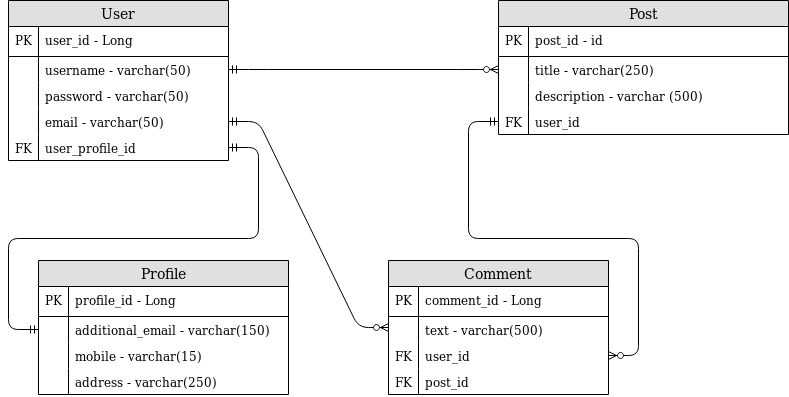

The diagram above was exported from draw.io. Its source (the exported page's mxGraphModel, read from the mxfile embedded in the PNG):
<mxGraphModel dx="1021" dy="802" grid="1" gridSize="10" guides="1" tooltips="1" connect="1" arrows="1" fold="1" page="1" pageScale="1" pageWidth="850" pageHeight="1100" background="#ffffff" math="0" shadow="0">
  <root>
    <mxCell id="0" />
    <mxCell id="1" parent="0" />
    <mxCell id="tFFNzO63kvoGKm3xWK_1-42" value="User" style="swimlane;fontStyle=0;childLayout=stackLayout;horizontal=1;startSize=26;fillColor=#e0e0e0;horizontalStack=0;resizeParent=1;resizeParentMax=0;resizeLast=0;collapsible=1;marginBottom=0;swimlaneFillColor=#ffffff;align=center;fontSize=14;" parent="1" vertex="1">
      <mxGeometry x="20" y="20" width="220" height="160" as="geometry" />
    </mxCell>
    <mxCell id="tFFNzO63kvoGKm3xWK_1-43" value="user_id - Long" style="shape=partialRectangle;top=0;left=0;right=0;bottom=1;align=left;verticalAlign=middle;fillColor=none;spacingLeft=34;spacingRight=4;overflow=hidden;rotatable=0;points=[[0,0.5],[1,0.5]];portConstraint=eastwest;dropTarget=0;fontStyle=0;fontSize=12;" parent="tFFNzO63kvoGKm3xWK_1-42" vertex="1">
      <mxGeometry y="26" width="220" height="30" as="geometry" />
    </mxCell>
    <mxCell id="tFFNzO63kvoGKm3xWK_1-44" value="PK" style="shape=partialRectangle;top=0;left=0;bottom=0;fillColor=none;align=left;verticalAlign=middle;spacingLeft=4;spacingRight=4;overflow=hidden;rotatable=0;points=[];portConstraint=eastwest;part=1;fontSize=12;" parent="tFFNzO63kvoGKm3xWK_1-43" vertex="1" connectable="0">
      <mxGeometry width="30" height="30" as="geometry" />
    </mxCell>
    <mxCell id="tFFNzO63kvoGKm3xWK_1-45" value="username - varchar(50)" style="shape=partialRectangle;top=0;left=0;right=0;bottom=0;align=left;verticalAlign=top;fillColor=none;spacingLeft=34;spacingRight=4;overflow=hidden;rotatable=0;points=[[0,0.5],[1,0.5]];portConstraint=eastwest;dropTarget=0;fontSize=12;" parent="tFFNzO63kvoGKm3xWK_1-42" vertex="1">
      <mxGeometry y="56" width="220" height="26" as="geometry" />
    </mxCell>
    <mxCell id="tFFNzO63kvoGKm3xWK_1-46" value="" style="shape=partialRectangle;top=0;left=0;bottom=0;fillColor=none;align=left;verticalAlign=top;spacingLeft=4;spacingRight=4;overflow=hidden;rotatable=0;points=[];portConstraint=eastwest;part=1;fontSize=12;" parent="tFFNzO63kvoGKm3xWK_1-45" vertex="1" connectable="0">
      <mxGeometry width="30" height="26" as="geometry" />
    </mxCell>
    <mxCell id="tFFNzO63kvoGKm3xWK_1-47" value="password - varchar(50)" style="shape=partialRectangle;top=0;left=0;right=0;bottom=0;align=left;verticalAlign=top;fillColor=none;spacingLeft=34;spacingRight=4;overflow=hidden;rotatable=0;points=[[0,0.5],[1,0.5]];portConstraint=eastwest;dropTarget=0;fontSize=12;" parent="tFFNzO63kvoGKm3xWK_1-42" vertex="1">
      <mxGeometry y="82" width="220" height="26" as="geometry" />
    </mxCell>
    <mxCell id="tFFNzO63kvoGKm3xWK_1-48" value="" style="shape=partialRectangle;top=0;left=0;bottom=0;fillColor=none;align=left;verticalAlign=top;spacingLeft=4;spacingRight=4;overflow=hidden;rotatable=0;points=[];portConstraint=eastwest;part=1;fontSize=12;" parent="tFFNzO63kvoGKm3xWK_1-47" vertex="1" connectable="0">
      <mxGeometry width="30" height="26" as="geometry" />
    </mxCell>
    <mxCell id="tFFNzO63kvoGKm3xWK_1-49" value="email - varchar(50)" style="shape=partialRectangle;top=0;left=0;right=0;bottom=0;align=left;verticalAlign=top;fillColor=none;spacingLeft=34;spacingRight=4;overflow=hidden;rotatable=0;points=[[0,0.5],[1,0.5]];portConstraint=eastwest;dropTarget=0;fontSize=12;" parent="tFFNzO63kvoGKm3xWK_1-42" vertex="1">
      <mxGeometry y="108" width="220" height="26" as="geometry" />
    </mxCell>
    <mxCell id="tFFNzO63kvoGKm3xWK_1-50" value="" style="shape=partialRectangle;top=0;left=0;bottom=0;fillColor=none;align=left;verticalAlign=top;spacingLeft=4;spacingRight=4;overflow=hidden;rotatable=0;points=[];portConstraint=eastwest;part=1;fontSize=12;" parent="tFFNzO63kvoGKm3xWK_1-49" vertex="1" connectable="0">
      <mxGeometry width="30" height="26" as="geometry" />
    </mxCell>
    <mxCell id="3HlD4oLFhMaaYrghvePF-17" value="user_profile_id" style="shape=partialRectangle;top=0;left=0;right=0;bottom=0;align=left;verticalAlign=top;fillColor=none;spacingLeft=34;spacingRight=4;overflow=hidden;rotatable=0;points=[[0,0.5],[1,0.5]];portConstraint=eastwest;dropTarget=0;fontSize=12;" vertex="1" parent="tFFNzO63kvoGKm3xWK_1-42">
      <mxGeometry y="134" width="220" height="26" as="geometry" />
    </mxCell>
    <mxCell id="3HlD4oLFhMaaYrghvePF-18" value="FK" style="shape=partialRectangle;top=0;left=0;bottom=0;fillColor=none;align=left;verticalAlign=top;spacingLeft=4;spacingRight=4;overflow=hidden;rotatable=0;points=[];portConstraint=eastwest;part=1;fontSize=12;" vertex="1" connectable="0" parent="3HlD4oLFhMaaYrghvePF-17">
      <mxGeometry width="30" height="26" as="geometry" />
    </mxCell>
    <mxCell id="tFFNzO63kvoGKm3xWK_1-51" value="Post" style="swimlane;fontStyle=0;childLayout=stackLayout;horizontal=1;startSize=26;fillColor=#e0e0e0;horizontalStack=0;resizeParent=1;resizeParentMax=0;resizeLast=0;collapsible=1;marginBottom=0;swimlaneFillColor=#ffffff;align=center;fontSize=14;" parent="1" vertex="1">
      <mxGeometry x="510" y="20" width="290" height="134" as="geometry" />
    </mxCell>
    <mxCell id="tFFNzO63kvoGKm3xWK_1-52" value="post_id - id" style="shape=partialRectangle;top=0;left=0;right=0;bottom=1;align=left;verticalAlign=middle;fillColor=none;spacingLeft=34;spacingRight=4;overflow=hidden;rotatable=0;points=[[0,0.5],[1,0.5]];portConstraint=eastwest;dropTarget=0;fontStyle=0;fontSize=12;" parent="tFFNzO63kvoGKm3xWK_1-51" vertex="1">
      <mxGeometry y="26" width="290" height="30" as="geometry" />
    </mxCell>
    <mxCell id="tFFNzO63kvoGKm3xWK_1-53" value="PK" style="shape=partialRectangle;top=0;left=0;bottom=0;fillColor=none;align=left;verticalAlign=middle;spacingLeft=4;spacingRight=4;overflow=hidden;rotatable=0;points=[];portConstraint=eastwest;part=1;fontSize=12;" parent="tFFNzO63kvoGKm3xWK_1-52" vertex="1" connectable="0">
      <mxGeometry width="30" height="30" as="geometry" />
    </mxCell>
    <mxCell id="tFFNzO63kvoGKm3xWK_1-54" value="title - varchar(250)&#10;" style="shape=partialRectangle;top=0;left=0;right=0;bottom=0;align=left;verticalAlign=top;fillColor=none;spacingLeft=34;spacingRight=4;overflow=hidden;rotatable=0;points=[[0,0.5],[1,0.5]];portConstraint=eastwest;dropTarget=0;fontSize=12;" parent="tFFNzO63kvoGKm3xWK_1-51" vertex="1">
      <mxGeometry y="56" width="290" height="26" as="geometry" />
    </mxCell>
    <mxCell id="tFFNzO63kvoGKm3xWK_1-55" value="" style="shape=partialRectangle;top=0;left=0;bottom=0;fillColor=none;align=left;verticalAlign=top;spacingLeft=4;spacingRight=4;overflow=hidden;rotatable=0;points=[];portConstraint=eastwest;part=1;fontSize=12;" parent="tFFNzO63kvoGKm3xWK_1-54" vertex="1" connectable="0">
      <mxGeometry width="30" height="26" as="geometry" />
    </mxCell>
    <mxCell id="tFFNzO63kvoGKm3xWK_1-56" value="description - varchar (500)&#10;" style="shape=partialRectangle;top=0;left=0;right=0;bottom=0;align=left;verticalAlign=top;fillColor=none;spacingLeft=34;spacingRight=4;overflow=hidden;rotatable=0;points=[[0,0.5],[1,0.5]];portConstraint=eastwest;dropTarget=0;fontSize=12;" parent="tFFNzO63kvoGKm3xWK_1-51" vertex="1">
      <mxGeometry y="82" width="290" height="26" as="geometry" />
    </mxCell>
    <mxCell id="tFFNzO63kvoGKm3xWK_1-57" value="" style="shape=partialRectangle;top=0;left=0;bottom=0;fillColor=none;align=left;verticalAlign=top;spacingLeft=4;spacingRight=4;overflow=hidden;rotatable=0;points=[];portConstraint=eastwest;part=1;fontSize=12;" parent="tFFNzO63kvoGKm3xWK_1-56" vertex="1" connectable="0">
      <mxGeometry width="30" height="26" as="geometry" />
    </mxCell>
    <mxCell id="tFFNzO63kvoGKm3xWK_1-58" value="user_id" style="shape=partialRectangle;top=0;left=0;right=0;bottom=0;align=left;verticalAlign=top;fillColor=none;spacingLeft=34;spacingRight=4;overflow=hidden;rotatable=0;points=[[0,0.5],[1,0.5]];portConstraint=eastwest;dropTarget=0;fontSize=12;" parent="tFFNzO63kvoGKm3xWK_1-51" vertex="1">
      <mxGeometry y="108" width="290" height="26" as="geometry" />
    </mxCell>
    <mxCell id="tFFNzO63kvoGKm3xWK_1-59" value="FK" style="shape=partialRectangle;top=0;left=0;bottom=0;fillColor=none;align=left;verticalAlign=top;spacingLeft=4;spacingRight=4;overflow=hidden;rotatable=0;points=[];portConstraint=eastwest;part=1;fontSize=12;" parent="tFFNzO63kvoGKm3xWK_1-58" vertex="1" connectable="0">
      <mxGeometry width="30" height="26" as="geometry" />
    </mxCell>
    <mxCell id="tFFNzO63kvoGKm3xWK_1-60" value="Comment" style="swimlane;fontStyle=0;childLayout=stackLayout;horizontal=1;startSize=26;fillColor=#e0e0e0;horizontalStack=0;resizeParent=1;resizeParentMax=0;resizeLast=0;collapsible=1;marginBottom=0;swimlaneFillColor=#ffffff;align=center;fontSize=14;" parent="1" vertex="1">
      <mxGeometry x="400" y="280" width="220" height="134" as="geometry" />
    </mxCell>
    <mxCell id="tFFNzO63kvoGKm3xWK_1-61" value="comment_id - Long" style="shape=partialRectangle;top=0;left=0;right=0;bottom=1;align=left;verticalAlign=middle;fillColor=none;spacingLeft=34;spacingRight=4;overflow=hidden;rotatable=0;points=[[0,0.5],[1,0.5]];portConstraint=eastwest;dropTarget=0;fontStyle=0;fontSize=12;" parent="tFFNzO63kvoGKm3xWK_1-60" vertex="1">
      <mxGeometry y="26" width="220" height="30" as="geometry" />
    </mxCell>
    <mxCell id="tFFNzO63kvoGKm3xWK_1-62" value="PK" style="shape=partialRectangle;top=0;left=0;bottom=0;fillColor=none;align=left;verticalAlign=middle;spacingLeft=4;spacingRight=4;overflow=hidden;rotatable=0;points=[];portConstraint=eastwest;part=1;fontSize=12;" parent="tFFNzO63kvoGKm3xWK_1-61" vertex="1" connectable="0">
      <mxGeometry width="30" height="30" as="geometry" />
    </mxCell>
    <mxCell id="tFFNzO63kvoGKm3xWK_1-65" value="text - varchar(500)" style="shape=partialRectangle;top=0;left=0;right=0;bottom=0;align=left;verticalAlign=top;fillColor=none;spacingLeft=34;spacingRight=4;overflow=hidden;rotatable=0;points=[[0,0.5],[1,0.5]];portConstraint=eastwest;dropTarget=0;fontSize=12;" parent="tFFNzO63kvoGKm3xWK_1-60" vertex="1">
      <mxGeometry y="56" width="220" height="26" as="geometry" />
    </mxCell>
    <mxCell id="tFFNzO63kvoGKm3xWK_1-66" value="" style="shape=partialRectangle;top=0;left=0;bottom=0;fillColor=none;align=left;verticalAlign=top;spacingLeft=4;spacingRight=4;overflow=hidden;rotatable=0;points=[];portConstraint=eastwest;part=1;fontSize=12;" parent="tFFNzO63kvoGKm3xWK_1-65" vertex="1" connectable="0">
      <mxGeometry width="30" height="26" as="geometry" />
    </mxCell>
    <mxCell id="tFFNzO63kvoGKm3xWK_1-67" value="user_id" style="shape=partialRectangle;top=0;left=0;right=0;bottom=0;align=left;verticalAlign=top;fillColor=none;spacingLeft=34;spacingRight=4;overflow=hidden;rotatable=0;points=[[0,0.5],[1,0.5]];portConstraint=eastwest;dropTarget=0;fontSize=12;" parent="tFFNzO63kvoGKm3xWK_1-60" vertex="1">
      <mxGeometry y="82" width="220" height="26" as="geometry" />
    </mxCell>
    <mxCell id="tFFNzO63kvoGKm3xWK_1-68" value="FK" style="shape=partialRectangle;top=0;left=0;bottom=0;fillColor=none;align=left;verticalAlign=top;spacingLeft=4;spacingRight=4;overflow=hidden;rotatable=0;points=[];portConstraint=eastwest;part=1;fontSize=12;" parent="tFFNzO63kvoGKm3xWK_1-67" vertex="1" connectable="0">
      <mxGeometry width="30" height="26" as="geometry" />
    </mxCell>
    <mxCell id="tFFNzO63kvoGKm3xWK_1-69" value="post_id" style="shape=partialRectangle;top=0;left=0;right=0;bottom=0;align=left;verticalAlign=top;fillColor=none;spacingLeft=34;spacingRight=4;overflow=hidden;rotatable=0;points=[[0,0.5],[1,0.5]];portConstraint=eastwest;dropTarget=0;fontSize=12;" parent="tFFNzO63kvoGKm3xWK_1-60" vertex="1">
      <mxGeometry y="108" width="220" height="26" as="geometry" />
    </mxCell>
    <mxCell id="tFFNzO63kvoGKm3xWK_1-70" value="FK" style="shape=partialRectangle;top=0;left=0;bottom=0;fillColor=none;align=left;verticalAlign=top;spacingLeft=4;spacingRight=4;overflow=hidden;rotatable=0;points=[];portConstraint=eastwest;part=1;fontSize=12;" parent="tFFNzO63kvoGKm3xWK_1-69" vertex="1" connectable="0">
      <mxGeometry width="30" height="26" as="geometry" />
    </mxCell>
    <mxCell id="tFFNzO63kvoGKm3xWK_1-71" value="" style="edgeStyle=entityRelationEdgeStyle;fontSize=12;html=1;endArrow=ERzeroToMany;startArrow=ERmandOne;exitX=1;exitY=0.5;exitDx=0;exitDy=0;entryX=0;entryY=0.5;entryDx=0;entryDy=0;" parent="1" source="tFFNzO63kvoGKm3xWK_1-45" target="tFFNzO63kvoGKm3xWK_1-54" edge="1">
      <mxGeometry width="100" height="100" relative="1" as="geometry">
        <mxPoint x="350" y="240" as="sourcePoint" />
        <mxPoint x="450" y="140" as="targetPoint" />
      </mxGeometry>
    </mxCell>
    <mxCell id="tFFNzO63kvoGKm3xWK_1-72" value="" style="edgeStyle=entityRelationEdgeStyle;fontSize=12;html=1;endArrow=ERzeroToMany;startArrow=ERmandOne;exitX=1;exitY=0.5;exitDx=0;exitDy=0;" parent="1" target="tFFNzO63kvoGKm3xWK_1-60" edge="1">
      <mxGeometry width="100" height="100" relative="1" as="geometry">
        <mxPoint x="240" y="141" as="sourcePoint" />
        <mxPoint x="510" y="263" as="targetPoint" />
      </mxGeometry>
    </mxCell>
    <mxCell id="tFFNzO63kvoGKm3xWK_1-73" value="" style="edgeStyle=entityRelationEdgeStyle;fontSize=12;html=1;endArrow=ERmandOne;startArrow=ERzeroToMany;entryX=0;entryY=0.5;entryDx=0;entryDy=0;exitX=1;exitY=0.5;exitDx=0;exitDy=0;" parent="1" target="tFFNzO63kvoGKm3xWK_1-58" edge="1" source="tFFNzO63kvoGKm3xWK_1-67">
      <mxGeometry width="100" height="100" relative="1" as="geometry">
        <mxPoint x="480" y="289" as="sourcePoint" />
        <mxPoint x="540" y="210" as="targetPoint" />
      </mxGeometry>
    </mxCell>
    <mxCell id="3HlD4oLFhMaaYrghvePF-2" value="Profile" style="swimlane;fontStyle=0;childLayout=stackLayout;horizontal=1;startSize=26;fillColor=#e0e0e0;horizontalStack=0;resizeParent=1;resizeParentMax=0;resizeLast=0;collapsible=1;marginBottom=0;swimlaneFillColor=#ffffff;align=center;fontSize=14;" vertex="1" parent="1">
      <mxGeometry x="50" y="280" width="250" height="134" as="geometry" />
    </mxCell>
    <mxCell id="3HlD4oLFhMaaYrghvePF-3" value="profile_id - Long" style="shape=partialRectangle;top=0;left=0;right=0;bottom=1;align=left;verticalAlign=middle;fillColor=none;spacingLeft=34;spacingRight=4;overflow=hidden;rotatable=0;points=[[0,0.5],[1,0.5]];portConstraint=eastwest;dropTarget=0;fontStyle=0;fontSize=12;" vertex="1" parent="3HlD4oLFhMaaYrghvePF-2">
      <mxGeometry y="26" width="250" height="30" as="geometry" />
    </mxCell>
    <mxCell id="3HlD4oLFhMaaYrghvePF-4" value="PK" style="shape=partialRectangle;top=0;left=0;bottom=0;fillColor=none;align=left;verticalAlign=middle;spacingLeft=4;spacingRight=4;overflow=hidden;rotatable=0;points=[];portConstraint=eastwest;part=1;fontSize=12;" vertex="1" connectable="0" parent="3HlD4oLFhMaaYrghvePF-3">
      <mxGeometry width="30" height="30" as="geometry" />
    </mxCell>
    <mxCell id="3HlD4oLFhMaaYrghvePF-5" value="additional_email - varchar(150)" style="shape=partialRectangle;top=0;left=0;right=0;bottom=0;align=left;verticalAlign=top;fillColor=none;spacingLeft=34;spacingRight=4;overflow=hidden;rotatable=0;points=[[0,0.5],[1,0.5]];portConstraint=eastwest;dropTarget=0;fontSize=12;" vertex="1" parent="3HlD4oLFhMaaYrghvePF-2">
      <mxGeometry y="56" width="250" height="26" as="geometry" />
    </mxCell>
    <mxCell id="3HlD4oLFhMaaYrghvePF-6" value="" style="shape=partialRectangle;top=0;left=0;bottom=0;fillColor=none;align=left;verticalAlign=top;spacingLeft=4;spacingRight=4;overflow=hidden;rotatable=0;points=[];portConstraint=eastwest;part=1;fontSize=12;" vertex="1" connectable="0" parent="3HlD4oLFhMaaYrghvePF-5">
      <mxGeometry width="30" height="26" as="geometry" />
    </mxCell>
    <mxCell id="3HlD4oLFhMaaYrghvePF-13" value="mobile - varchar(15)" style="shape=partialRectangle;top=0;left=0;right=0;bottom=0;align=left;verticalAlign=top;fillColor=none;spacingLeft=34;spacingRight=4;overflow=hidden;rotatable=0;points=[[0,0.5],[1,0.5]];portConstraint=eastwest;dropTarget=0;fontSize=12;" vertex="1" parent="3HlD4oLFhMaaYrghvePF-2">
      <mxGeometry y="82" width="250" height="26" as="geometry" />
    </mxCell>
    <mxCell id="3HlD4oLFhMaaYrghvePF-14" value="" style="shape=partialRectangle;top=0;left=0;bottom=0;fillColor=none;align=left;verticalAlign=top;spacingLeft=4;spacingRight=4;overflow=hidden;rotatable=0;points=[];portConstraint=eastwest;part=1;fontSize=12;" vertex="1" connectable="0" parent="3HlD4oLFhMaaYrghvePF-13">
      <mxGeometry width="30" height="26" as="geometry" />
    </mxCell>
    <mxCell id="3HlD4oLFhMaaYrghvePF-15" value="address - varchar(250)" style="shape=partialRectangle;top=0;left=0;right=0;bottom=0;align=left;verticalAlign=top;fillColor=none;spacingLeft=34;spacingRight=4;overflow=hidden;rotatable=0;points=[[0,0.5],[1,0.5]];portConstraint=eastwest;dropTarget=0;fontSize=12;" vertex="1" parent="3HlD4oLFhMaaYrghvePF-2">
      <mxGeometry y="108" width="250" height="26" as="geometry" />
    </mxCell>
    <mxCell id="3HlD4oLFhMaaYrghvePF-16" value="" style="shape=partialRectangle;top=0;left=0;bottom=0;fillColor=none;align=left;verticalAlign=top;spacingLeft=4;spacingRight=4;overflow=hidden;rotatable=0;points=[];portConstraint=eastwest;part=1;fontSize=12;" vertex="1" connectable="0" parent="3HlD4oLFhMaaYrghvePF-15">
      <mxGeometry width="30" height="26" as="geometry" />
    </mxCell>
    <mxCell id="3HlD4oLFhMaaYrghvePF-19" value="" style="edgeStyle=entityRelationEdgeStyle;fontSize=12;html=1;endArrow=ERmandOne;startArrow=ERmandOne;exitX=1;exitY=0.5;exitDx=0;exitDy=0;entryX=0;entryY=0.5;entryDx=0;entryDy=0;" edge="1" parent="1" source="3HlD4oLFhMaaYrghvePF-17" target="3HlD4oLFhMaaYrghvePF-5">
      <mxGeometry width="100" height="100" relative="1" as="geometry">
        <mxPoint x="121" y="250" as="sourcePoint" />
        <mxPoint x="380" y="670" as="targetPoint" />
      </mxGeometry>
    </mxCell>
  </root>
</mxGraphModel>